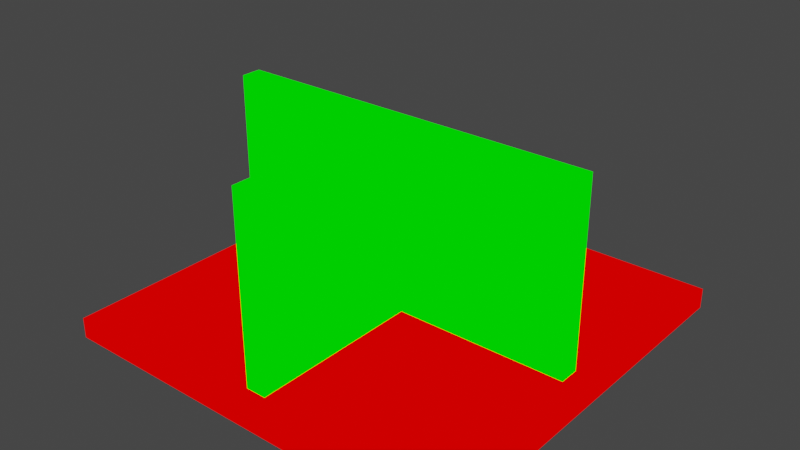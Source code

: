 # Source: floor_corner.blend  (saved by Blender 2.82.7; exported with 4.5.12 LTS)
import bpy
from mathutils import Matrix  # noqa: F401  (used for matrix-valued properties, if any)

bpy.ops.wm.read_factory_settings(use_empty=True)
scene = bpy.context.scene
scene.name = 'Scene'

# ---- collections
col_collection = bpy.data.collections.new('Collection'); scene.collection.children.link(col_collection)

# ---- materials (node trees are filled in below, after node groups)
mat_mat1 = bpy.data.materials.new('mat1')
mat_mat1.alpha_threshold = 0.0
mat_mat1.use_transparent_shadow = False
mat_mat1.line_color = (0.0, 0.0, 0.0, 1.0)
mat_mat2 = bpy.data.materials.new('mat2')
mat_mat2.alpha_threshold = 0.0
mat_mat2.use_transparent_shadow = False
mat_mat2.line_color = (0.0, 0.0, 0.0, 1.0)

# ---- material node trees
mat_mat1.use_nodes = True; mat_mat1.node_tree.nodes.clear()
_N = mat_mat1.node_tree.nodes; _L = mat_mat1.node_tree.links
n0 = _N.new('ShaderNodeOutputMaterial'); n0.name = 'Material Output'; n0.location = (300, 300)
n1 = _N.new('ShaderNodeRGB'); n1.name = 'RGB'; n1.location = (9, 283)
n1.outputs[0].default_value = (1.0, 0.0, 0.0, 1.0)
_L.new(n1.outputs[0], n0.inputs[0])
n0.is_active_output = True
mat_mat2.use_nodes = True; mat_mat2.node_tree.nodes.clear()
_N = mat_mat2.node_tree.nodes; _L = mat_mat2.node_tree.links
n0 = _N.new('ShaderNodeOutputMaterial'); n0.name = 'Material Output'; n0.location = (300, 300)
n1 = _N.new('ShaderNodeRGB'); n1.name = 'RGB'; n1.location = (9, 283)
n1.outputs[0].default_value = (0.0, 1.0, 0.0, 1.0)
_L.new(n1.outputs[0], n0.inputs[0])
n0.is_active_output = True

# ---- world
world_world = bpy.data.worlds.new('World'); scene.world = world_world
world_world.use_nodes = True; world_world.node_tree.nodes.clear()
_N = world_world.node_tree.nodes; _L = world_world.node_tree.links
n0 = _N.new('ShaderNodeOutputWorld'); n0.name = 'World Output'; n0.location = (300, 300)
n1 = _N.new('ShaderNodeBackground'); n1.name = 'Background'; n1.location = (10, 300)
n1.inputs[0].default_value = (0.05088, 0.05088, 0.05088, 1.0)
_L.new(n1.outputs[0], n0.inputs[0])
n0.is_active_output = True
world_world.color = (0.05088, 0.05088, 0.05088)
world_world.use_sun_shadow = False
world_world.sun_shadow_jitter_overblur = 0.0

# ---- meshes
me_floor_corner = bpy.data.meshes.new('floor_corner')
me_floor_corner.from_pydata([(20.0, 20.0, 2.0), (20.0, 20.0, 0.0), (20.0, -20.0, 2.0), (20.0, -20.0, 0.0), (-20.0, 20.0, 2.0), (-20.0, 20.0, 0.0), (-20.0, -20.0, 2.0), (-20.0, -20.0, 0.0), (1.0, -1.0, 2.0), (1.0, -1.0, 20.0), (18.0, 1.0, 2.0), (18.0, 1.0, 20.0), (18.0, -1.0, 2.0), (18.0, -1.0, 20.0), (-1.0, -1.0, 2.0), (-1.0, -1.0, 20.0), (-18.0, 1.0, 2.0), (-18.0, 1.0, 20.0), (1.0, -18.0, 2.0), (1.0, -18.0, 20.0), (-1.0, -18.0, 2.0), (-1.0, -18.0, 20.0), (-18.0, -1.0, 2.0), (-18.0, -1.0, 20.0)], [], [(5, 4, 0, 1), (1, 0, 2, 3), (5, 1, 3, 7), (7, 6, 4, 5), (0, 4, 6, 2), (3, 2, 6, 7), (9, 11, 17, 15), (10, 11, 13, 12), (12, 13, 9, 8), (11, 9, 13), (11, 10, 16, 17), (15, 14, 20, 21), (18, 19, 21, 20), (8, 9, 19, 18), (9, 15, 21, 19), (22, 23, 17, 16), (14, 15, 23, 22), (15, 17, 23)])
me_floor_corner.polygons.foreach_set('material_index', [0, 0, 0, 0, 0, 0, 1, 1, 1, 1, 1, 1, 1, 1, 1, 1, 1, 1])
_uv = me_floor_corner.uv_layers.new(name='UVMap')
_uv.uv.foreach_set('vector', [0.0001194, 0.0183, 0.0183, 0.0183, 0.0183, 0.3818, 0.0001194, 0.3818, 0.0183, 0.4, 0.0183, 0.3818, 0.3818, 0.3818, 0.3818, 0.4, 0.7636, 0.0183, 0.7636, 0.3818, 0.4, 0.3818, 0.4, 0.0183, 0.3818, 0.0001196, 0.3818, 0.0183, 0.0183, 0.0183, 0.0183, 0.0001194, 0.0183, 0.3818, 0.0183, 0.0183, 0.3818, 0.0183, 0.3818, 0.3818, 0.4, 0.3818, 0.3818, 0.3818, 0.3818, 0.0183, 0.4, 0.0183, 0.1545, 0.5538, 0.1734, 0.4004, 0.1734, 0.7256, 0.1553, 0.572, 0.7638, 0.6727, 0.9274, 0.6727, 0.9274, 0.6909, 0.7638, 0.6909, 0.7638, 0.6909, 0.9274, 0.6909, 0.9274, 0.8454, 0.7638, 0.8454, 0.1734, 0.4004, 0.1545, 0.5538, 0.1553, 0.4003, 0.9274, 0.6727, 0.7638, 0.6727, 0.7638, 0.3455, 0.9274, 0.3455, 0.9274, 0.1728, 0.7638, 0.1728, 0.7638, 0.0183, 0.9274, 0.0183, 0.7638, 0.0001194, 0.9274, 0.0001195, 0.9274, 0.0183, 0.7638, 0.0183, 0.7638, 0.8454, 0.9274, 0.8454, 0.9274, 0.9999, 0.7638, 0.9999, 0.1545, 0.5538, 0.1553, 0.572, 0.0009212, 0.5788, 0.0001194, 0.5607, 0.7638, 0.3273, 0.9274, 0.3273, 0.9274, 0.3455, 0.7638, 0.3455, 0.7638, 0.1728, 0.9274, 0.1728, 0.9274, 0.3273, 0.7638, 0.3273, 0.1553, 0.572, 0.1734, 0.7256, 0.1553, 0.7256])
me_floor_corner.materials.append(mat_mat1)
me_floor_corner.materials.append(mat_mat2)
me_floor_corner.use_remesh_preserve_volume = False
me_floor_corner.use_remesh_preserve_attributes = False
me_floor_corner.use_mirror_vertex_groups = False
me_floor_corner.update()

# ---- objects
ob_floor_corner = bpy.data.objects.new('floor_corner', me_floor_corner)

# ---- transforms, parenting, visibility, modifiers, constraints
ob_floor_corner.location = (0.0, 0.0, 0.0)
ob_floor_corner.lock_rotations_4d = False
ob_floor_corner.empty_display_type = 'ARROWS'
ob_floor_corner.lineart.crease_threshold = 0.0

# ---- collection membership
col_collection.objects.link(ob_floor_corner)

# ---- scene / render settings (as saved in the file)
scene.frame_start = 1; scene.frame_end = 250; scene.frame_set(1)
scene.render.engine = 'BLENDER_EEVEE_NEXT'
scene.cycles.use_denoising = False
scene.cycles.samples = 128
scene.cycles.sampling_pattern = 'TABULATED_SOBOL'
scene.cycles.use_adaptive_sampling = False
scene.cycles.use_light_tree = False
scene.view_settings.view_transform = 'Filmic'
bpy.context.view_layer.update()

# ---- added for rendering (the .blend has no active camera and no usable light): camera, sun
cam_auto = bpy.data.cameras.new('AutoCamera')
cam_auto.lens = 50.0
cam_auto.sensor_width = 36.0
cam_auto.clip_end = 1000.0
ob_auto_camera = bpy.data.objects.new('AutoCamera', cam_auto)
scene.collection.objects.link(ob_auto_camera)
ob_auto_camera.location = (55.5135, -66.6162, 54.4108)
ob_auto_camera.rotation_euler = (1.09748, -7.21219e-08, 0.694738)
scene.camera = ob_auto_camera
light_auto_sun = bpy.data.lights.new('AutoSun', 'SUN')
light_auto_sun.energy = 3.0
light_auto_sun.angle = 0.0523599
ob_auto_sun = bpy.data.objects.new('AutoSun', light_auto_sun)
scene.collection.objects.link(ob_auto_sun)
ob_auto_sun.rotation_euler = (0.872665, 0.174533, 0.523599)
bpy.context.view_layer.update()
